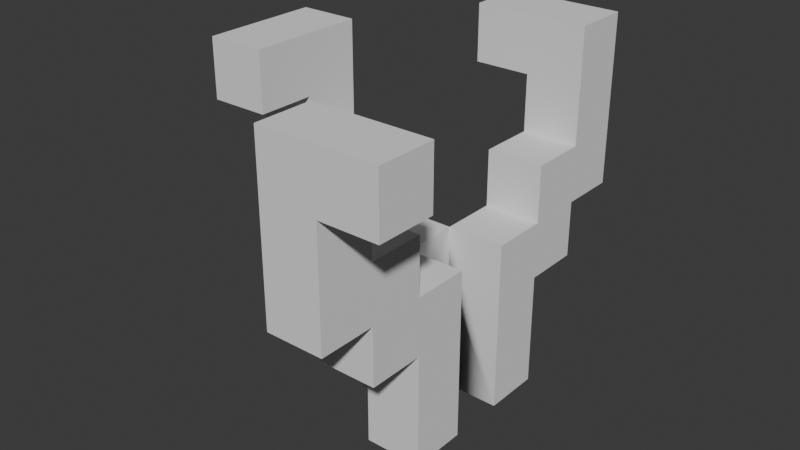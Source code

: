 # Source: beet_fase_1_animacion.blend  (saved by Blender 4.3.34; exported with 4.5.12 LTS)
import bpy
from mathutils import Matrix  # noqa: F401  (used for matrix-valued properties, if any)

bpy.ops.wm.read_factory_settings(use_empty=True)
scene = bpy.context.scene
scene.name = 'Scene'

# ---- collections
col_collection = bpy.data.collections.new('Collection'); scene.collection.children.link(col_collection)

# ---- materials (node trees are filled in below, after node groups)
mat_material_001 = bpy.data.materials.new('Material.001')
mat_material_001.roughness = 1.0

# ---- material node trees
mat_material_001.use_nodes = True; mat_material_001.node_tree.nodes.clear()
_N = mat_material_001.node_tree.nodes; _L = mat_material_001.node_tree.links
n0 = _N.new('ShaderNodeBsdfPrincipled'); n0.name = 'Principled BSDF'; n0.location = (0, 300)
n0.inputs[2].default_value = 1.0
n0.inputs[13].default_value = 0.0
n1 = _N.new('ShaderNodeOutputMaterial'); n1.name = 'Material Output'; n1.location = (280, 300)
_L.new(n0.outputs[0], n1.inputs[0])
n1.is_active_output = True

# ---- world
world_world = bpy.data.worlds.new('World'); scene.world = world_world
world_world.use_nodes = True; world_world.node_tree.nodes.clear()
_N = world_world.node_tree.nodes; _L = world_world.node_tree.links
n0 = _N.new('ShaderNodeOutputWorld'); n0.name = 'World Output'; n0.location = (300, 300)
n1 = _N.new('ShaderNodeBackground'); n1.name = 'Background'; n1.location = (10, 300)
n1.inputs[0].default_value = (0.05088, 0.05088, 0.05088, 1.0)
_L.new(n1.outputs[0], n0.inputs[0])
n0.is_active_output = True
world_world.color = (0.05088, 0.05088, 0.05088)
world_world.sun_shadow_jitter_overblur = 0.0

# ---- meshes
me_cubo_026 = bpy.data.meshes.new('Cubo.026')
me_cubo_026.from_pydata([(-0.35, 0.8, 0.05), (-0.15, 0.5, 0.05), (-0.25, 0.7, 0.05), (-0.25, 0.8, 0.05), (-0.15, 0.7, 0.05), (-0.15, 0.8, 0.05), (-0.35, 1.0, 0.05), (-0.35, 1.0, 0.15), (-0.35, 1.1, 0.15), (-0.25, 0.9, 0.05), (-0.15, 0.9, 0.05), (-0.25, 1.0, 0.15), (-0.25, 1.1, 0.15), (-0.25, 1.0, 0.05), (-0.25, 1.1, -0.05), (-0.35, 0.8, -0.05), (-0.15, 0.5, -0.05), (-0.25, 0.7, -0.05), (-0.25, 0.8, -0.05), (-0.15, 0.7, -0.05), (-0.15, 0.8, -0.05), (-0.35, 1.1, -0.05), (-0.25, 0.9, -0.05), (-0.15, 0.9, -0.05), (-0.15, 1.0, -0.25), (-0.15, 1.1, -0.25), (-0.15, 1.0, -0.35), (-0.15, 1.1, -0.35), (-0.05, 0.8, 0.35), (-0.05, 0.7, 0.25), (-0.05, 0.8, 0.25), (0.05, 0.8, 0.35), (0.05, 0.7, 0.25), (0.05, 0.8, 0.25), (-0.05, 0.5, 0.15), (-0.05, 0.5, 0.05), (-0.05, 0.6, 0.05), (0.05, 0.5, 0.15), (0.05, 0.5, 0.05), (-0.05, 0.7, 0.15), (-0.05, 0.8, 0.15), (-0.05, 0.7, 0.05), (-0.05, 0.8, 0.05), (0.05, 0.7, 0.15), (0.05, 0.8, 0.15), (0.05, 0.8, 0.05), (-0.05, 0.9, 0.25), (0.05, 1.0, 0.35), (0.05, 0.9, 0.25), (-0.05, 1.1, 0.25), (-0.05, 1.1, 0.35), (0.05, 1.0, 0.25), (-0.05, 0.9, 0.15), (0.05, 0.9, 0.15), (0.15, 1.0, 0.35), (0.15, 1.1, 0.35), (0.15, 1.0, 0.25), (0.15, 1.1, 0.25), (-0.05, 0.5, -0.05), (-0.05, 0.6, -0.05), (-0.05, 0.5, -0.15), (0.05, 0.5, -0.05), (0.05, 0.5, -0.15), (-0.05, 0.7, -0.05), (-0.05, 0.8, -0.05), (-0.05, 0.7, -0.15), (-0.05, 0.8, -0.15), (0.05, 0.8, -0.05), (0.05, 0.7, -0.15), (0.05, 0.8, -0.15), (-0.05, 0.7, -0.25), (-0.05, 0.8, -0.25), (-0.05, 0.8, -0.35), (0.05, 0.7, -0.25), (0.05, 0.8, -0.25), (0.05, 0.8, -0.35), (-0.05, 0.9, -0.15), (0.05, 0.9, -0.15), (-0.05, 0.9, -0.25), (-0.05, 1.0, -0.35), (0.05, 0.9, -0.25), (-0.05, 1.0, -0.25), (0.05, 1.1, -0.25), (0.05, 1.1, -0.35)], [], [(36, 35, 34, 39, 29, 30, 28, 50, 49, 46, 52, 40, 42, 41), (27, 83, 75, 72, 79, 26), (17, 18, 15, 21, 14, 22, 23, 20, 64, 63, 59, 58, 16, 19), (49, 57, 56, 51, 48, 46), (50, 28, 31, 47, 54, 55), (82, 25, 24, 81, 78, 80), (8, 7, 11, 12), (11, 7, 6, 13), (8, 12, 14, 21), (26, 24, 25, 27), (30, 29, 32, 33), (31, 28, 30, 33), (3, 2, 4, 1, 35, 36, 41, 42, 5, 10, 9, 13, 6, 0), (40, 44, 45, 42), (35, 58, 59, 63, 64, 42, 41, 36), (32, 29, 39, 43), (39, 34, 37, 43), (40, 52, 53, 44), (54, 56, 57, 55), (12, 11, 13, 9, 22, 14), (54, 47, 51, 56), (50, 55, 57, 49), (46, 48, 53, 52), (64, 67, 69, 66), (59, 58, 61, 67, 64, 63), (70, 71, 74, 73), (74, 71, 72, 75), (68, 65, 70, 73), (60, 65, 68, 62), (76, 66, 69, 77), (25, 82, 83, 27), (76, 77, 80, 78), (69, 67, 61, 62, 68, 73, 74, 75, 83, 82, 80, 77), (79, 81, 24, 26), (17, 2, 3, 18), (4, 2, 17, 19), (16, 1, 4, 19), (3, 0, 15, 18), (38, 35, 36, 41, 42, 45), (5, 20, 23, 10), (9, 10, 23, 22), (5, 42, 64, 20), (81, 79, 72, 71, 70, 65, 60, 58, 59, 63, 64, 66, 76, 78), (6, 7, 8, 21, 15, 0), (45, 44, 53, 48, 51, 47, 31, 33, 32, 43, 37, 38)])
me_cubo_026.polygons.foreach_set('use_smooth', [True] * 45)
_k = set([(0, 3), (0, 6), (0, 15), (1, 4), (2, 3), (2, 4), (2, 17), (3, 18), (4, 19), (5, 10), (5, 20), (5, 42), (6, 7), (6, 13), (7, 8), (7, 11), (8, 12), (8, 21), (9, 10), (9, 13), (9, 22), (10, 23), (11, 12), (11, 13), (12, 14), (14, 21), (14, 22), (15, 18), (15, 21), (16, 19), (17, 18), (17, 19), (20, 23), (20, 64), (22, 23), (24, 25), (24, 26), (24, 81), (25, 27), (25, 82), (26, 27), (26, 79), (27, 83), (28, 30), (28, 31), (28, 50), (29, 30), (29, 32), (29, 39), (30, 33), (31, 33), (31, 47), (32, 33), (32, 43), (34, 39), (37, 43), (38, 45), (39, 43), (40, 42), (40, 44), (40, 52), (41, 42), (42, 45), (42, 64), (44, 45), (44, 53), (46, 48), (46, 49), (46, 52), (47, 51), (47, 54), (48, 51), (48, 53), (49, 50), (49, 57), (50, 55), (51, 56), (52, 53), (54, 55), (54, 56), (55, 57), (56, 57), (60, 65), (61, 67), (62, 68), (63, 64), (64, 66), (64, 67), (65, 68), (65, 70), (66, 69), (66, 76), (67, 69), (68, 73), (69, 77), (70, 71), (70, 73), (71, 72), (71, 74), (72, 75), (72, 79), (73, 74), (74, 75), (75, 83), (76, 77), (76, 78), (77, 80), (78, 80), (78, 81), (79, 81), (80, 82), (82, 83)])
me_cubo_026.attributes.new('sharp_edge', 'BOOLEAN', 'EDGE').data.foreach_set('value', [ (min(e.vertices), max(e.vertices)) in _k for e in me_cubo_026.edges])
_uv = me_cubo_026.uv_layers.new(name='UVMap')
_uv.uv.foreach_set('vector', [0.2143, 0.07143, 0.2143, 0.0, 0.1429, 0.0, 0.1429, 0.1429, 0.07143, 0.1429, 0.07143, 0.2143, 0.0, 0.2143, 0.0, 0.4286, 0.07143, 0.4286, 0.07143, 0.2857, 0.1429, 0.2857, 0.1429, 0.2143, 0.2143, 0.2143, 0.2143, 0.1429, 0.7143, 0.6429, 0.8571, 0.6429, 0.8571, 0.4286, 0.7857, 0.4286, 0.7857, 0.5714, 0.7143, 0.5714, 0.5714, 0.1429, 0.5714, 0.2143, 0.5, 0.2143, 0.5, 0.4286, 0.5714, 0.4286, 0.5714, 0.2857, 0.6429, 0.2857, 0.6429, 0.2143, 0.7143, 0.2143, 0.7143, 0.1429, 0.7143, 0.07143, 0.7143, 0.0, 0.6429, 0.0, 0.6429, 0.1429, 0.0, 0.9286, 0.1429, 0.9286, 0.1429, 0.8571, 0.07143, 0.8571, 0.07143, 0.7857, 0.0, 0.7857, 0.7143, 0.8571, 0.7143, 0.6429, 0.7857, 0.6429, 0.7857, 0.7857, 0.8571, 0.7857, 0.8571, 0.8571, 0.2857, 0.9286, 0.1429, 0.9286, 0.1429, 0.8571, 0.2143, 0.8571, 0.2143, 0.7857, 0.2857, 0.7857, 0.6429, 0.8571, 0.6429, 0.7857, 0.7143, 0.7857, 0.7143, 0.8571, 0.5, 0.8571, 0.4286, 0.8571, 0.4286, 0.9286, 0.5, 0.9286, 0.8571, 0.4286, 0.9286, 0.4286, 0.9286, 0.5714, 0.8571, 0.5714, 0.07143, 0.9286, 0.0, 0.9286, 0.0, 1.0, 0.07143, 1.0, 0.9286, 0.5, 0.9286, 0.4286, 1.0, 0.4286, 1.0, 0.5, 0.5, 0.9286, 0.4286, 0.9286, 0.4286, 1.0, 0.5, 1.0, 0.07143, 0.6429, 0.07143, 0.5714, 0.1429, 0.5714, 0.1429, 0.4286, 0.2143, 0.4286, 0.2143, 0.5, 0.2143, 0.5714, 0.2143, 0.6429, 0.1429, 0.6429, 0.1429, 0.7143, 0.07143, 0.7143, 0.07143, 0.7857, 0.0, 0.7857, 0.0, 0.6429, 0.9286, 0.07143, 1.0, 0.07143, 1.0, 0.1429, 0.9286, 0.1429, 0.2143, 0.0, 0.2857, 0.0, 0.2857, 0.07143, 0.2857, 0.1429, 0.2857, 0.2143, 0.2143, 0.2143, 0.2143, 0.1429, 0.2143, 0.07143, 0.7143, 0.8571, 0.6429, 0.8571, 0.6429, 0.9286, 0.7143, 0.9286, 0.5, 0.9286, 0.5, 0.7857, 0.5714, 0.7857, 0.5714, 0.9286, 0.8571, 0.7143, 0.8571, 0.7857, 0.9286, 0.7857, 0.9286, 0.7143, 0.8571, 0.7857, 0.9286, 0.7857, 0.9286, 0.8571, 0.8571, 0.8571, 0.7857, 0.3571, 0.7857, 0.2857, 0.8571, 0.2857, 0.8571, 0.2143, 0.9286, 0.2143, 0.9286, 0.3571, 0.5714, 0.9286, 0.5, 0.9286, 0.5, 1.0, 0.5714, 1.0, 0.2857, 0.8571, 0.4286, 0.8571, 0.4286, 0.9286, 0.2857, 0.9286, 0.7143, 0.8571, 0.7857, 0.8571, 0.7857, 0.9286, 0.7143, 0.9286, 0.1429, 0.9286, 0.2143, 0.9286, 0.2143, 1.0, 0.1429, 1.0, 0.7143, 0.07143, 0.7143, 0.0, 0.7857, 0.0, 0.7857, 0.2143, 0.7143, 0.2143, 0.7143, 0.1429, 0.9286, 0.5, 0.9286, 0.5714, 1.0, 0.5714, 1.0, 0.5, 0.6429, 0.9286, 0.5714, 0.9286, 0.5714, 1.0, 0.6429, 1.0, 1.0, 0.2143, 0.9286, 0.2143, 0.9286, 0.2857, 1.0, 0.2857, 0.5714, 0.7857, 0.5714, 0.9286, 0.6429, 0.9286, 0.6429, 0.7857, 0.7857, 0.9286, 0.7857, 0.8571, 0.8571, 0.8571, 0.8571, 0.9286, 0.7857, 0.3571, 0.9286, 0.3571, 0.9286, 0.4286, 0.7857, 0.4286, 0.2143, 0.9286, 0.2857, 0.9286, 0.2857, 1.0, 0.2143, 1.0, 0.3571, 0.6429, 0.2857, 0.6429, 0.2857, 0.4286, 0.3571, 0.4286, 0.3571, 0.5714, 0.4286, 0.5714, 0.4286, 0.6429, 0.5, 0.6429, 0.5, 0.8571, 0.4286, 0.8571, 0.4286, 0.7143, 0.3571, 0.7143, 0.7143, 1.0, 0.7143, 0.9286, 0.6429, 0.9286, 0.6429, 1.0, 1.0, 0.5714, 0.9286, 0.5714, 0.9286, 0.6429, 1.0, 0.6429, 1.0, 0.2857, 0.9286, 0.2857, 0.9286, 0.3571, 1.0, 0.3571, 0.9286, 0.5714, 0.8571, 0.5714, 0.8571, 0.7143, 0.9286, 0.7143, 0.9286, 0.8571, 0.8571, 0.8571, 0.8571, 0.9286, 0.9286, 0.9286, 0.2857, 0.4286, 0.2143, 0.4286, 0.2143, 0.5, 0.2143, 0.5714, 0.2143, 0.6429, 0.2857, 0.6429, 0.9286, 0.0, 1.0, 0.0, 1.0, 0.07143, 0.9286, 0.07143, 0.2857, 0.9286, 0.3571, 0.9286, 0.3571, 1.0, 0.2857, 1.0, 0.3571, 0.9286, 0.4286, 0.9286, 0.4286, 1.0, 0.3571, 1.0, 0.4286, 0.3571, 0.5, 0.3571, 0.5, 0.2143, 0.4286, 0.2143, 0.4286, 0.1429, 0.3571, 0.1429, 0.3571, 0.0, 0.2857, 0.0, 0.2857, 0.07143, 0.2857, 0.1429, 0.2857, 0.2143, 0.3571, 0.2143, 0.3571, 0.2857, 0.4286, 0.2857, 0.8571, 0.1429, 0.7857, 0.1429, 0.7857, 0.2143, 0.9286, 0.2143, 0.9286, 0.0, 0.8571, 0.0, 0.7143, 0.6429, 0.6429, 0.6429, 0.6429, 0.7143, 0.5714, 0.7143, 0.5714, 0.7857, 0.5, 0.7857, 0.5, 0.6429, 0.5714, 0.6429, 0.5714, 0.5714, 0.6429, 0.5714, 0.6429, 0.4286, 0.7143, 0.4286])
me_cubo_026.materials.append(mat_material_001)
me_cubo_026.update()
me_cubo_026.normals_split_custom_set([tuple(v) for v in zip(*[iter([-1.0, -5.821e-09, 0.0, -1.0, -5.821e-09, 0.0, -1.0, -5.821e-09, 0.0, -1.0, -5.821e-09, 0.0, -1.0, -5.821e-09, 0.0, -1.0, -5.821e-09, 0.0, -1.0, -5.821e-09, 0.0, -1.0, -5.821e-09, 0.0, -1.0, -5.821e-09, 0.0, -1.0, -5.821e-09, 0.0, -1.0, -5.821e-09, 0.0, -1.0, -5.821e-09, 0.0, -1.0, -5.821e-09, 0.0, -1.0, -5.821e-09, 0.0, 0.0, 0.0, -1.0, 0.0, 0.0, -1.0, 0.0, 0.0, -1.0, 0.0, 0.0, -1.0, 0.0, 0.0, -1.0, 0.0, 0.0, -1.0, -1.164e-08, 0.0, -1.0, -1.164e-08, 0.0, -1.0, -1.164e-08, 0.0, -1.0, -1.164e-08, 0.0, -1.0, -1.164e-08, 0.0, -1.0, -1.164e-08, 0.0, -1.0, -1.164e-08, 0.0, -1.0, -1.164e-08, 0.0, -1.0, -1.164e-08, 0.0, -1.0, -1.164e-08, 0.0, -1.0, -1.164e-08, 0.0, -1.0, -1.164e-08, 0.0, -1.0, -1.164e-08, 0.0, -1.0, -1.164e-08, 0.0, -1.0, 0.0, 0.0, -1.0, 0.0, 0.0, -1.0, 0.0, 0.0, -1.0, 0.0, 0.0, -1.0, 0.0, 0.0, -1.0, 0.0, 0.0, -1.0, 9.313e-08, 0.0, 1.0, 9.313e-08, 0.0, 1.0, 9.313e-08, 0.0, 1.0, 9.313e-08, 0.0, 1.0, 9.313e-08, 0.0, 1.0, 9.313e-08, 0.0, 1.0, 0.0, 0.0, 1.0, 0.0, 0.0, 1.0, 0.0, 0.0, 1.0, 0.0, 0.0, 1.0, 0.0, 0.0, 1.0, 0.0, 0.0, 1.0, 0.0, 0.0, 1.0, 0.0, 0.0, 1.0, 0.0, 0.0, 1.0, 0.0, 0.0, 1.0, 0.0, -1.0, 0.0, 0.0, -1.0, 0.0, 0.0, -1.0, 0.0, 0.0, -1.0, 0.0, 0.0, 1.0, 0.0, 0.0, 1.0, 0.0, 0.0, 1.0, 0.0, 0.0, 1.0, 0.0, -1.0, 0.0, 0.0, -1.0, 0.0, 0.0, -1.0, 0.0, 0.0, -1.0, 0.0, 0.0, 0.0, 0.0, 1.0, 0.0, 0.0, 1.0, 0.0, 0.0, 1.0, 0.0, 0.0, 1.0, 0.0, -1.0, 0.0, 0.0, -1.0, 0.0, 0.0, -1.0, 0.0, 0.0, -1.0, 0.0, 0.0, 0.0, 1.0, 0.0, 0.0, 1.0, 0.0, 0.0, 1.0, 0.0, 0.0, 1.0, 0.0, 0.0, 1.0, 0.0, 0.0, 1.0, 0.0, 0.0, 1.0, 0.0, 0.0, 1.0, 0.0, 0.0, 1.0, 0.0, 0.0, 1.0, 0.0, 0.0, 1.0, 0.0, 0.0, 1.0, 0.0, 0.0, 1.0, 0.0, 0.0, 1.0, 0.0, 1.0, 0.0, 0.0, 1.0, 0.0, 0.0, 1.0, 0.0, 0.0, 1.0, 0.0, 1.0, 0.0, 0.0, 1.0, 0.0, 0.0, 1.0, 0.0, 0.0, 1.0, 0.0, 0.0, 1.0, 0.0, 0.0, 1.0, 0.0, 0.0, 1.0, 0.0, 0.0, 1.0, 0.0, 0.0, 0.0, -1.0, 0.0, 0.0, -1.0, 0.0, 0.0, -1.0, 0.0, 0.0, -1.0, 0.0, 0.0, 0.0, 1.0, 0.0, 0.0, 1.0, 0.0, 0.0, 1.0, 0.0, 0.0, 1.0, 0.0, 0.0, -1.0, 0.0, 0.0, -1.0, 0.0, 0.0, -1.0, 0.0, 0.0, -1.0, 1.0, 0.0, 0.0, 1.0, 0.0, 0.0, 1.0, 0.0, 0.0, 1.0, 0.0, 0.0, 1.0, -6.209e-08, 0.0, 1.0, -6.209e-08, 0.0, 1.0, -6.209e-08, 0.0, 1.0, -6.209e-08, 0.0, 1.0, -6.209e-08, 0.0, 1.0, -6.209e-08, 0.0, 0.0, -1.0, 0.0, 0.0, -1.0, 0.0, 0.0, -1.0, 0.0, 0.0, -1.0, 0.0, 0.0, 1.0, 0.0, 0.0, 1.0, 0.0, 0.0, 1.0, 0.0, 0.0, 1.0, 0.0, 0.0, 1.0, 0.0, 0.0, 1.0, 0.0, 0.0, 1.0, 0.0, 0.0, 1.0, 0.0, 0.0, 1.0, 0.0, 0.0, 1.0, 0.0, 0.0, 1.0, 0.0, 0.0, 1.0, 0.0, -1.552e-08, 0.0, 1.0, -1.552e-08, 0.0, 1.0, -1.552e-08, 0.0, 1.0, -1.552e-08, 0.0, 1.0, -1.552e-08, 0.0, 1.0, -1.552e-08, 0.0, 1.0, 0.0, 0.0, -1.0, 0.0, 0.0, -1.0, 0.0, 0.0, -1.0, 0.0, 0.0, -1.0, 0.0, -1.0, 0.0, 0.0, -1.0, 0.0, 0.0, -1.0, 0.0, 0.0, -1.0, 0.0, 0.0, -1.0, 0.0, 0.0, -1.0, 0.0, 0.0, -1.0, 0.0, 0.0, -1.0, 0.0, 0.0, 0.0, -1.0, 0.0, 0.0, -1.0, 0.0, 0.0, -1.0, 0.0, 0.0, -1.0, 0.0, 0.0, 1.0, 0.0, 0.0, 1.0, 0.0, 0.0, 1.0, 0.0, 0.0, 1.0, 0.0, 1.0, 0.0, 0.0, 1.0, 0.0, 0.0, 1.0, 0.0, 0.0, 1.0, 0.0, 0.0, 1.0, 0.0, 0.0, 1.0, 0.0, 0.0, 1.0, 0.0, 0.0, 1.0, 0.0, 1.0, 0.0, 0.0, 1.0, 0.0, 0.0, 1.0, 0.0, 0.0, 1.0, 0.0, 0.0, 1.0, 0.0, 0.0, 1.0, 0.0, 0.0, 1.0, 0.0, 0.0, 1.0, 0.0, 0.0, 1.0, 0.0, 0.0, 1.0, 0.0, 0.0, 1.0, 0.0, 0.0, 1.0, 0.0, 0.0, 0.0, -1.0, 0.0, 0.0, -1.0, 0.0, 0.0, -1.0, 0.0, 0.0, -1.0, 0.0, -1.0, 0.0, 0.0, -1.0, 0.0, 0.0, -1.0, 0.0, 0.0, -1.0, 0.0, 0.0, 0.0, -1.0, 0.0, 0.0, -1.0, 0.0, 0.0, -1.0, 0.0, 0.0, -1.0, 0.0, -1.0, 0.0, 0.0, -1.0, 0.0, 0.0, -1.0, 0.0, 0.0, -1.0, 0.0, 0.0, 0.0, -1.0, 0.0, 0.0, -1.0, 0.0, 0.0, -1.0, 0.0, 0.0, -1.0, 0.0, 0.0, 0.0, -1.0, 0.0, 0.0, -1.0, 0.0, 0.0, -1.0, 0.0, 0.0, -1.0, 0.0, 0.0, -1.0, 0.0, 0.0, -1.0, 1.0, 0.0, 0.0, 1.0, 0.0, 0.0, 1.0, 0.0, 0.0, 1.0, 0.0, 0.0, 0.0, 1.0, 0.0, 0.0, 1.0, 0.0, 0.0, 1.0, 0.0, 0.0, 1.0, 0.0, 0.0, 1.0, 0.0, 0.0, 1.0, 0.0, 0.0, 1.0, 0.0, 0.0, 1.0, 0.0, -1.0, -6.652e-09, 0.0, -1.0, -6.652e-09, 0.0, -1.0, -6.652e-09, 0.0, -1.0, -6.652e-09, 0.0, -1.0, -6.652e-09, 0.0, -1.0, -6.652e-09, 0.0, -1.0, -6.652e-09, 0.0, -1.0, -6.652e-09, 0.0, -1.0, -6.652e-09, 0.0, -1.0, -6.652e-09, 0.0, -1.0, -6.652e-09, 0.0, -1.0, -6.652e-09, 0.0, -1.0, -6.652e-09, 0.0, -1.0, -6.652e-09, 0.0, -1.0, 9.313e-08, 0.0, -1.0, 9.313e-08, 0.0, -1.0, 9.313e-08, 0.0, -1.0, 9.313e-08, 0.0, -1.0, 9.313e-08, 0.0, -1.0, 9.313e-08, 0.0, 1.0, 6.652e-09, 0.0, 1.0, 6.652e-09, 0.0, 1.0, 6.652e-09, 0.0, 1.0, 6.652e-09, 0.0, 1.0, 6.652e-09, 0.0, 1.0, 6.652e-09, 0.0, 1.0, 6.652e-09, 0.0, 1.0, 6.652e-09, 0.0, 1.0, 6.652e-09, 0.0, 1.0, 6.652e-09, 0.0, 1.0, 6.652e-09, 0.0, 1.0, 6.652e-09, 0.0])] * 3)])
arm_armature = bpy.data.armatures.new('Armature')  # bones are not reproduced

# ---- objects
ob_cubo_026 = bpy.data.objects.new('Cubo.026', me_cubo_026)
ob_armature = bpy.data.objects.new('Armature', arm_armature)

# ---- transforms, parenting, visibility, modifiers, constraints
ob_cubo_026.parent = ob_armature
ob_cubo_026.matrix_parent_inverse = Matrix(((1.0, -0.0, 0.0, -0.0), (-0.0, 1.0, -0.0, 0.0), (0.0, -0.0, 1.0, -0.5), (-0.0, 0.0, -0.0, 1.0)))
ob_cubo_026.location = (0.0, 0.0, 0.0)
ob_cubo_026.rotation_euler = (1.571, -0.0, 0.0)
_vg = ob_cubo_026.vertex_groups.new(name='Bone')
_vg.add([1, 16, 34, 35, 36, 37, 38, 58, 59, 60, 61, 62], 1.0, 'REPLACE')
_vg = ob_cubo_026.vertex_groups.new(name='Bone.001')
_vg.add([0, 2, 3, 4, 5, 9, 10, 15, 17, 18, 19, 20, 22, 23, 42, 64], 1.0, 'REPLACE')
_vg = ob_cubo_026.vertex_groups.new(name='Bone.002')
_vg.add([0, 9, 14, 15, 21, 22], 1.0, 'REPLACE')
_vg = ob_cubo_026.vertex_groups.new(name='Bone.007')
_vg.add([6, 7, 8, 11, 12, 13], 1.0, 'REPLACE')
_vg = ob_cubo_026.vertex_groups.new(name='Bone.003')
_vg.add([59, 63, 65, 66, 67, 68, 69, 70, 71, 73, 74, 76, 77, 78, 80], 1.0, 'REPLACE')
_vg = ob_cubo_026.vertex_groups.new(name='Bone.004')
_vg.add([72, 75, 78, 80, 82, 83], 1.0, 'REPLACE')
_vg = ob_cubo_026.vertex_groups.new(name='Bone.009')
_vg.add([24, 25, 26, 27, 79, 81], 1.0, 'REPLACE')
_vg = ob_cubo_026.vertex_groups.new(name='Bone.005')
_vg.add([28, 29, 30, 31, 32, 33, 36, 39, 40, 41, 43, 44, 45, 46, 48, 52, 53], 1.0, 'REPLACE')
_vg = ob_cubo_026.vertex_groups.new(name='Bone.006')
_vg.add([28, 31, 46, 48, 49, 50], 1.0, 'REPLACE')
_vg = ob_cubo_026.vertex_groups.new(name='Bone.008')
_vg.add([47, 51, 54, 55, 56, 57], 1.0, 'REPLACE')
_m = ob_cubo_026.modifiers.new('Armature', 'ARMATURE')
_m.object = ob_armature
ob_armature.location = (0.0, 0.0, 0.5)
ob_armature.show_in_front = True

# ---- collection membership
col_collection.objects.link(ob_cubo_026)
col_collection.objects.link(ob_armature)

# ---- scene / render settings (as saved in the file)
scene.frame_start = 1; scene.frame_end = 39; scene.frame_set(21)
scene.render.engine = 'BLENDER_EEVEE_NEXT'
scene.render.image_settings.file_format = 'FFMPEG'
scene.render.image_settings.color_mode = 'RGB'
scene.render.fps = 30
bpy.context.view_layer.update()

# ---- added for rendering (the .blend has no active camera and no usable light): camera, sun
cam_auto = bpy.data.cameras.new('AutoCamera')
cam_auto.lens = 50.0
cam_auto.sensor_width = 36.0
cam_auto.clip_end = 1000.0
ob_auto_camera = bpy.data.objects.new('AutoCamera', cam_auto)
scene.collection.objects.link(ob_auto_camera)
ob_auto_camera.location = (0.890993, -1.2021, 1.60443)
ob_auto_camera.rotation_euler = (1.09748, -7.21219e-08, 0.694738)
scene.camera = ob_auto_camera
light_auto_sun = bpy.data.lights.new('AutoSun', 'SUN')
light_auto_sun.energy = 3.0
light_auto_sun.angle = 0.0523599
ob_auto_sun = bpy.data.objects.new('AutoSun', light_auto_sun)
scene.collection.objects.link(ob_auto_sun)
ob_auto_sun.rotation_euler = (0.872665, 0.174533, 0.523599)
bpy.context.view_layer.update()
